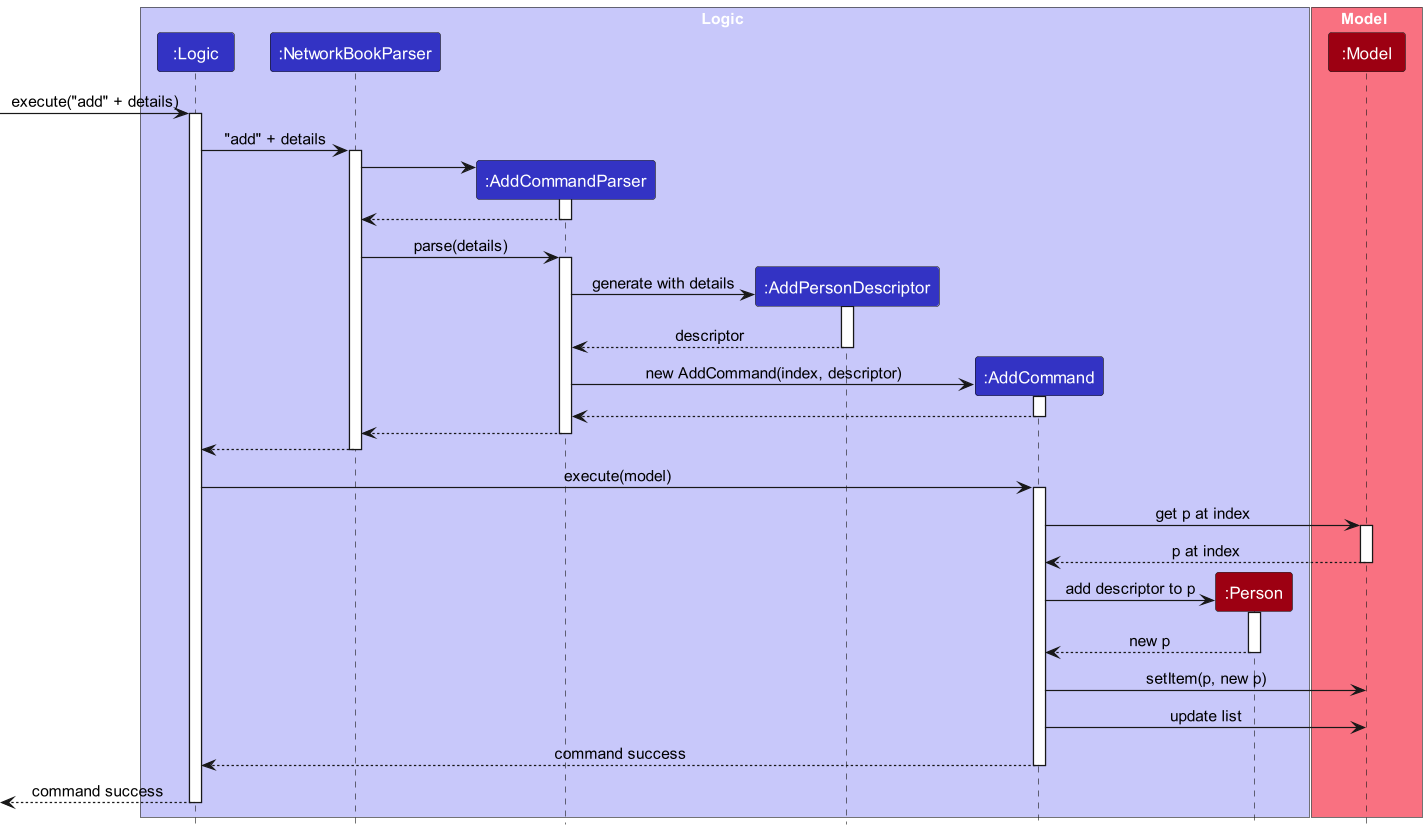

The diagram above was rendered by PlantUML. Its source (embedded in the PNG):
@startuml
!include style.puml
skinparam ArrowFontStyle plain

box Logic LOGIC_COLOR_T1
Participant ":Logic" as logic LOGIC_COLOR
Participant ":NetworkBookParser" as networkBookParser LOGIC_COLOR

Participant ":AddCommandParser" as addCommandParser LOGIC_COLOR
Participant ":AddPersonDescriptor" as addPersonDescriptor LOGIC_COLOR
Participant ":AddCommand" as addCommand LOGIC_COLOR
Participant ":Person" as person MODEL_COLOR
end box

box Model MODEL_COLOR_T1
Participant ":Model" as model MODEL_COLOR
end box

-> logic : execute("add" + details)
activate logic

logic -> networkBookParser : "add" + details
activate networkBookParser

create addCommandParser
networkBookParser -> addCommandParser
activate addCommandParser

addCommandParser --> networkBookParser
deactivate addCommandParser

networkBookParser -> addCommandParser : parse(details)
activate addCommandParser

create addPersonDescriptor
addCommandParser -> addPersonDescriptor : generate with details
activate addPersonDescriptor

addPersonDescriptor --> addCommandParser : descriptor
deactivate addPersonDescriptor

create addCommand
addCommandParser -> addCommand : new AddCommand(index, descriptor)
activate addCommand

addCommand --> addCommandParser
deactivate addCommand

addCommandParser --> networkBookParser
deactivate addCommandParser

networkBookParser --> logic
deactivate networkBookParser

logic -> addCommand : execute(model)
activate addCommand

addCommand -> model : get p at index
activate model

model --> addCommand : p at index
deactivate model

create person
addCommand -> person : add descriptor to p
activate person

person --> addCommand : new p
deactivate person

addCommand -> model : setItem(p, new p)

addCommand -> model : update list

addCommand --> logic : command success
deactivate addCommand

<-- logic : command success
deactivate logic

@enduml